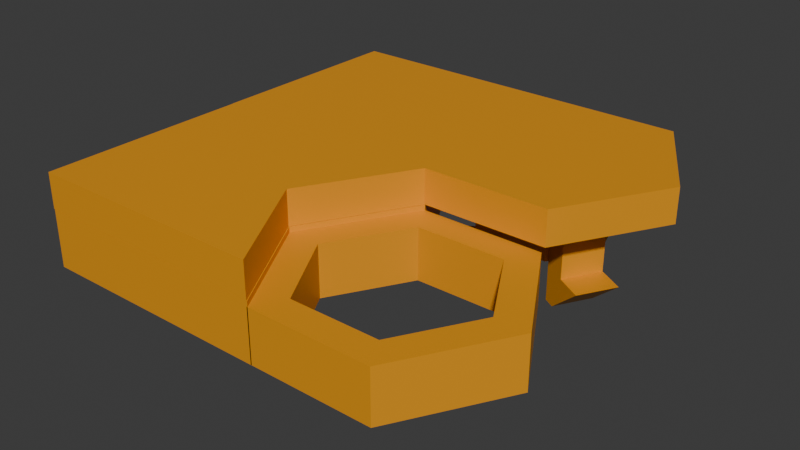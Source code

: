 # Source: square_edge_4hex_tile.blend  (saved by Blender 4.3.34; exported with 4.5.12 LTS)
import bpy
from mathutils import Matrix  # noqa: F401  (used for matrix-valued properties, if any)

bpy.ops.wm.read_factory_settings(use_empty=True)
scene = bpy.context.scene
scene.name = 'Scene'

# ---- materials (node trees are filled in below, after node groups)
mat_orange = bpy.data.materials.new('orange')

# ---- material node trees
mat_orange.use_nodes = True; mat_orange.node_tree.nodes.clear()
_N = mat_orange.node_tree.nodes; _L = mat_orange.node_tree.links
n0 = _N.new('ShaderNodeBsdfPrincipled'); n0.name = 'Principled BSDF'; n0.location = (10, 300)
n0.inputs[0].default_value = (0.8002, 0.3195, 0.006254, 1.0)
n1 = _N.new('ShaderNodeOutputMaterial'); n1.name = 'Material Output'; n1.location = (300, 300)
_L.new(n0.outputs[0], n1.inputs[0])
n1.is_active_output = True

# ---- world
world_world = bpy.data.worlds.new('World'); scene.world = world_world
world_world.use_nodes = True; world_world.node_tree.nodes.clear()
_N = world_world.node_tree.nodes; _L = world_world.node_tree.links
n0 = _N.new('ShaderNodeOutputWorld'); n0.name = 'World Output'; n0.location = (300, 300)
n1 = _N.new('ShaderNodeBackground'); n1.name = 'Background'; n1.location = (10, 300)
n1.inputs[0].default_value = (0.05088, 0.05088, 0.05088, 1.0)
_L.new(n1.outputs[0], n0.inputs[0])
n0.is_active_output = True
world_world.color = (0.05088, 0.05088, 0.05088)
world_world.sun_shadow_jitter_overblur = 0.0

# ---- meshes
me_cylinder_006 = bpy.data.meshes.new('Cylinder.006')
me_cylinder_006.from_pydata([(9.599, -0.001044, -0.91), (9.599, -0.001044, 1.356e-08), (11.2, -2.772, -0.91), (11.2, -2.772, 1.356e-08), (9.598, -5.543, -0.91), (9.598, -5.543, 1.356e-08), (6.399, -5.544, -0.91), (6.399, -5.544, 1.356e-08), (6.4, -0.001685, -0.91), (6.4, -0.001685, 1.356e-08), (-0.001109, -5.542, 1.356e-08), (-0.001109, -5.542, -0.91), (5.579e-07, -2.084e-06, 1.356e-08), (5.579e-07, -2.084e-06, -0.91), (-0.00111, -5.542, -0.9136), (-0.00111, -5.542, -2.414), (-0.001111, -0.002325, -2.414), (-0.001111, -0.002325, -0.9136), (6.347, -0.002325, -2.414), (6.347, -0.002325, -0.9136), (4.74, -2.772, -0.9136), (4.74, -2.772, -2.414), (6.347, -5.542, -2.414), (6.347, -5.542, -0.9136), (8.546, -1.683, -3.331), (7.486, -1.672, -3.331), (7.489, -1.335, -3.331), (8.644, -3.795, -3.355), (8.644, -3.795, -1.292), (9.752, -3.199, -1.292), (9.212, -4.142, -1.292), (8.644, -3.795, -1.172), (9.184, -2.853, -1.172), (8.644, -3.795, -2.445), (9.212, -4.142, -2.445), (9.752, -3.199, -2.445), (10.41, -3.599, -2.445), (8.925, -3.967, -3.355), (9.866, -4.541, -2.445), (7.338, -3.792, -3.355), (7.338, -3.792, -1.292), (6.763, -4.127, -1.292), (6.243, -3.174, -1.292), (6.818, -2.839, -1.172), (7.338, -3.792, -1.172), (6.243, -3.174, -2.445), (6.763, -4.127, -2.445), (7.338, -3.792, -2.445), (6.101, -4.513, -2.445), (7.054, -3.958, -3.355), (5.581, -3.559, -2.445), (7.4, -1.675, -0.91), (8.632, -1.681, -0.91), (9.231, -2.778, -0.91), (8.598, -3.87, -2.31), (8.598, -3.87, -0.91), (7.366, -3.864, -2.31), (7.366, -3.864, -0.91), (6.767, -2.767, -0.91), (8.546, -1.683, -3.331), (7.486, -1.672, -3.331), (8.546, -1.683, -1.269), (7.486, -1.672, -1.269), (7.493, -0.9906, -1.269), (8.553, -1.002, -1.269), (8.546, -1.683, -1.148), (7.486, -1.672, -1.148), (8.546, -1.683, -2.422), (8.553, -1.002, -2.422), (7.493, -0.9906, -2.422), (7.486, -1.672, -2.422), (7.501, -0.2056, -2.422), (8.561, -0.2166, -2.422), (7.501, -0.2056, -2.422), (7.489, -1.335, -3.331), (8.549, -1.346, -3.331), (8.561, -0.2166, -2.422), (8.644, -3.795, -3.355), (9.184, -2.853, -3.355), (8.644, -3.795, -1.292), (9.184, -2.853, -1.292), (9.752, -3.199, -1.292), (8.644, -3.795, -1.172), (9.184, -2.853, -1.172), (8.644, -3.795, -2.445), (9.212, -4.142, -2.445), (9.752, -3.199, -2.445), (9.184, -2.853, -2.445), (10.41, -3.599, -2.445), (9.866, -4.541, -2.445), (10.41, -3.599, -2.445), (9.465, -3.024, -3.355), (8.925, -3.967, -3.355), (9.866, -4.541, -2.445), (6.818, -2.839, -3.355), (7.338, -3.792, -3.355), (6.818, -2.839, -1.292), (7.338, -3.792, -1.292), (6.243, -3.174, -1.292), (6.818, -2.839, -1.172), (7.338, -3.792, -1.172), (6.818, -2.839, -2.445), (6.243, -3.174, -2.445), (6.763, -4.127, -2.445), (7.338, -3.792, -2.445), (6.101, -4.513, -2.445), (5.581, -3.559, -2.445), (6.101, -4.513, -2.445), (7.054, -3.958, -3.355), (6.534, -3.004, -3.355), (5.581, -3.559, -2.445), (7.4, -1.675, -2.31), (7.4, -1.675, -0.91), (8.632, -1.681, -2.31), (8.632, -1.681, -0.91), (9.231, -2.778, -2.31), (9.231, -2.778, -0.91), (8.598, -3.87, -2.31), (8.598, -3.87, -0.91), (7.366, -3.864, -2.31), (7.366, -3.864, -0.91), (6.767, -2.767, -2.31), (6.767, -2.767, -0.91), (0.009207, -11.09, 0.0001396), (0.009207, -11.09, -0.9099), (0.01032, -5.544, 0.0001396), (0.01032, -5.544, -0.9099), (4.719, -8.316, 0.0001396), (6.327, -5.545, 0.0001396), (6.328, -11.09, 0.0001396), (6.328, -11.09, -0.9099), (4.719, -8.316, -0.9099), (6.327, -5.545, -0.9099), (0.0324, -11.09, -0.9134), (0.0324, -11.09, -2.413), (0.0324, -5.546, -2.413), (0.0324, -5.546, -0.9134), (6.35, -5.546, -2.413), (6.35, -5.546, -0.9134), (4.743, -8.316, -0.9134), (4.743, -8.316, -2.413), (6.35, -11.09, -0.9134), (6.35, -11.09, -2.413), (9.523, -11.09, -2.409), (9.523, -11.09, -1.049), (6.324, -11.09, -2.409), (6.324, -11.09, -1.049), (4.724, -8.316, -2.409), (4.724, -8.316, -1.049), (6.323, -5.546, -2.409), (6.323, -5.546, -1.049), (9.521, -5.546, -2.409), (9.521, -5.546, -1.049), (11.12, -8.318, -2.409), (11.12, -8.318, -1.049), (9.083, -10.33, -1.049), (9.083, -10.33, -2.409), (9.083, -6.307, -1.049), (9.083, -6.307, -2.409), (10.24, -8.316, -1.049), (10.24, -8.316, -2.409), (6.763, -6.308, -1.049), (6.763, -6.308, -2.409), (6.762, -10.33, -1.049), (6.762, -10.33, -2.409), (5.602, -8.317, -1.049), (5.602, -8.317, -2.409), (9.805, -7.557, -2.409)], [(24, 25), (26, 25), (33, 27), (36, 38), (38, 37), (37, 27), (39, 47), (49, 48), (48, 50), (49, 39)], [(0, 1, 3, 2), (2, 3, 5, 4), (4, 5, 7, 6), (8, 9, 1, 0), (7, 9, 12, 10), (1, 9, 7, 5, 3), (11, 10, 12, 13), (6, 7, 10, 11), (8, 6, 11, 13), (9, 8, 13, 12), (0, 2, 4, 6, 8), (15, 14, 17, 16), (21, 20, 23, 22), (18, 21, 22, 15, 16), (23, 20, 19, 17, 14), (22, 23, 14, 15), (20, 21, 18, 19), (19, 18, 16, 17), (28, 30, 31), (33, 34, 30, 28), (30, 29, 32, 31), (29, 30, 34, 35), (44, 41, 40), (42, 41, 44, 43), (41, 42, 45, 46), (40, 41, 46, 47), (54, 55, 57, 56), (52, 51, 58, 57, 55, 53), (66, 63, 62), (59, 75, 76, 72, 68, 67), (67, 70, 60, 59), (61, 64, 65), (65, 66, 62, 61), (67, 68, 64, 61), (64, 63, 66, 65), (63, 64, 68, 69), (61, 62, 70, 67), (62, 63, 69, 70), (60, 74, 75, 59), (69, 68, 72, 71), (71, 72, 76, 73), (73, 76, 75, 74), (69, 71, 73, 74, 60, 70), (83, 81, 80), (77, 92, 93, 89, 85, 84), (84, 87, 78, 77), (82, 83, 80, 79), (79, 80, 87, 84), (80, 81, 86, 87), (78, 91, 92, 77), (86, 85, 89, 88), (88, 89, 93, 90), (90, 93, 92, 91), (86, 88, 90, 91, 78, 87), (94, 109, 110, 106, 102, 101), (101, 104, 95, 94), (96, 98, 99), (99, 100, 97, 96), (101, 102, 98, 96), (96, 97, 104, 101), (95, 108, 109, 94), (103, 102, 106, 105), (105, 106, 110, 107), (107, 110, 109, 108), (103, 105, 107, 108, 95, 104), (111, 112, 114, 113), (113, 114, 116, 115), (115, 116, 118, 117), (119, 120, 122, 121), (121, 122, 112, 111), (111, 113, 115, 117, 119, 121), (125, 123, 129, 127, 128), (124, 123, 125, 126), (123, 124, 130, 129), (130, 124, 126, 132, 131), (126, 125, 128, 132), (127, 129, 130, 131), (128, 127, 131, 132), (134, 133, 136, 135), (140, 139, 141, 142), (137, 140, 142, 134, 135), (141, 139, 138, 136, 133), (142, 141, 133, 134), (139, 140, 137, 138), (138, 137, 135, 136), (143, 144, 146, 145), (145, 146, 148, 147), (147, 148, 150, 149), (149, 150, 152, 151), (146, 163, 165, 161, 157, 152, 150, 148), (151, 152, 154, 153), (153, 154, 144, 143), (143, 145, 147, 166, 164, 156, 160, 167, 153), (162, 161, 165, 166), (166, 165, 163, 164), (164, 163, 155, 156), (152, 157, 159, 155, 163, 146, 144, 154), (153, 167, 158, 162, 166, 147, 149, 151), (156, 155, 159, 160), (160, 159, 157, 158, 167), (158, 157, 161, 162)])
_uv = me_cylinder_006.uv_layers.new(name='UVMap')
_uv.uv.foreach_set('vector', [1.0, 0.5, 1.0, 1.0, 0.8333, 1.0, 0.8333, 0.5, 0.8333, 0.5, 0.8333, 1.0, 0.6667, 1.0, 0.6667, 0.5, 0.6667, 0.5, 0.6667, 1.0, 0.5, 1.0, 0.5, 0.5, 0.1667, 0.5, 0.1667, 1.0, -8.941e-08, 1.0, -8.941e-08, 0.5, 0.5, 1.0, 0.1667, 1.0, 0.1667, 1.0, 0.5, 1.0, -8.941e-08, 1.0, 0.1667, 1.0, 0.5, 1.0, 0.6667, 1.0, 0.8333, 1.0, 0.5, 0.5, 0.5, 1.0, 0.1667, 1.0, 0.1667, 0.5, 0.5, 0.5, 0.5, 1.0, 0.5, 1.0, 0.5, 0.5, 0.0, 0.0, 0.0, 0.0, 0.0, 0.0, 0.0, 0.0, 0.1667, 1.0, 0.1667, 0.5, 0.1667, 0.5, 0.1667, 1.0, -8.941e-08, 0.5, 0.8333, 0.5, 0.6667, 0.5, 0.0, 0.0, 0.1667, 0.5, 0.6667, 0.5, 0.6667, 1.0, 0.3333, 1.0, 0.3333, 0.5, 0.5, 0.6229, 0.5, 0.9979, 0.6649, 0.9979, 0.6649, 0.6229, 0.3333, 0.5, 0.5, 0.5, 0.6667, 0.5, 0.6667, 0.5, 0.3333, 0.5, 0.6667, 1.0, 0.5, 1.0, 0.3333, 1.0, 0.3333, 1.0, 0.6667, 1.0, 0.6667, 0.5, 0.6667, 1.0, 0.6667, 1.0, 0.6667, 0.5, 0.5, 0.9979, 0.5, 0.6229, 0.3351, 0.6229, 0.3351, 0.9979, 0.3333, 1.0, 0.3333, 0.5, 0.3333, 0.5, 0.3333, 1.0, 0.375, 0.2431, 0.625, 0.2431, 0.375, 0.25, 0.375, 0.05212, 0.625, 0.05212, 0.625, 0.2431, 0.375, 0.2431, 0.625, 0.25, 0.625, 0.5, 0.375, 0.5, 0.375, 0.25, 0.625, 0.5069, 0.875, 0.5069, 0.875, 0.6979, 0.625, 0.6979, 0.375, 0.5, 0.625, 0.5069, 0.375, 0.5069, 0.625, 0.25, 0.625, 0.5, 0.375, 0.5, 0.375, 0.25, 0.625, 0.5069, 0.875, 0.5069, 0.875, 0.6979, 0.625, 0.6979, 0.375, 0.5069, 0.625, 0.5069, 0.625, 0.6979, 0.375, 0.6979, 0.5, 0.5, 0.5, 1.0, 0.3333, 1.0, 0.3333, 0.5, 0.8333, 1.0, 1.0, 1.0, 0.1667, 1.0, 0.3333, 1.0, 0.5, 1.0, 0.6667, 1.0, 0.375, 0.5, 0.625, 0.5069, 0.375, 0.5069, 0.375, 0.0, 0.4324, 0.0, 0.625, 0.05212, 0.625, 0.05212, 0.625, 0.05212, 0.375, 0.05212, 0.125, 0.6979, 0.375, 0.6979, 0.375, 0.75, 0.125, 0.75, 0.375, 0.2431, 0.625, 0.2431, 0.375, 0.25, 0.125, 0.5, 0.375, 0.5, 0.375, 0.5069, 0.125, 0.5069, 0.375, 0.05212, 0.625, 0.05212, 0.625, 0.2431, 0.375, 0.2431, 0.625, 0.25, 0.625, 0.5, 0.375, 0.5, 0.375, 0.25, 0.625, 0.5069, 0.875, 0.5069, 0.875, 0.6979, 0.625, 0.6979, 0.125, 0.5069, 0.375, 0.5069, 0.375, 0.6979, 0.125, 0.6979, 0.375, 0.5069, 0.625, 0.5069, 0.625, 0.6979, 0.375, 0.6979, 0.375, 0.75, 0.4324, 0.75, 0.4324, 1.0, 0.375, 1.0, 0.625, 0.6979, 0.875, 0.6979, 0.875, 0.6979, 0.625, 0.6979, 0.625, 0.6979, 0.875, 0.6979, 0.875, 0.6979, 0.625, 0.6979, 0.625, 0.75, 0.625, 1.0, 0.4324, 1.0, 0.4324, 0.75, 0.625, 0.6979, 0.625, 0.6979, 0.625, 0.6979, 0.4324, 0.75, 0.375, 0.75, 0.375, 0.6979, 0.375, 0.5, 0.625, 0.5069, 0.375, 0.5069, 0.375, 0.0, 0.4324, 0.0, 0.625, 0.05212, 0.625, 0.05212, 0.625, 0.05212, 0.375, 0.05212, 0.125, 0.6979, 0.375, 0.6979, 0.375, 0.75, 0.125, 0.75, 0.125, 0.5, 0.375, 0.5, 0.375, 0.5069, 0.125, 0.5069, 0.125, 0.5069, 0.375, 0.5069, 0.375, 0.6979, 0.125, 0.6979, 0.375, 0.5069, 0.625, 0.5069, 0.625, 0.6979, 0.375, 0.6979, 0.375, 0.75, 0.4324, 0.75, 0.4324, 1.0, 0.375, 1.0, 0.625, 0.6979, 0.875, 0.6979, 0.875, 0.6979, 0.625, 0.6979, 0.625, 0.6979, 0.875, 0.6979, 0.875, 0.6979, 0.625, 0.6979, 0.625, 0.75, 0.625, 1.0, 0.4324, 1.0, 0.4324, 0.75, 0.625, 0.6979, 0.625, 0.6979, 0.625, 0.6979, 0.4324, 0.75, 0.375, 0.75, 0.375, 0.6979, 0.375, 0.0, 0.4324, 0.0, 0.625, 0.05212, 0.625, 0.05212, 0.625, 0.05212, 0.375, 0.05212, 0.125, 0.6979, 0.375, 0.6979, 0.375, 0.75, 0.125, 0.75, 0.375, 0.2431, 0.625, 0.2431, 0.375, 0.25, 0.125, 0.5, 0.375, 0.5, 0.375, 0.5069, 0.125, 0.5069, 0.375, 0.05212, 0.625, 0.05212, 0.625, 0.2431, 0.375, 0.2431, 0.125, 0.5069, 0.375, 0.5069, 0.375, 0.6979, 0.125, 0.6979, 0.375, 0.75, 0.4324, 0.75, 0.4324, 1.0, 0.375, 1.0, 0.625, 0.6979, 0.875, 0.6979, 0.875, 0.6979, 0.625, 0.6979, 0.625, 0.6979, 0.875, 0.6979, 0.875, 0.6979, 0.625, 0.6979, 0.625, 0.75, 0.625, 1.0, 0.4324, 1.0, 0.4324, 0.75, 0.625, 0.6979, 0.625, 0.6979, 0.625, 0.6979, 0.4324, 0.75, 0.375, 0.75, 0.375, 0.6979, 1.0, 0.5, 1.0, 1.0, 0.8333, 1.0, 0.8333, 0.5, 0.8333, 0.5, 0.8333, 1.0, 0.6667, 1.0, 0.6667, 0.5, 0.6667, 0.5, 0.6667, 1.0, 0.5, 1.0, 0.5, 0.5, 0.3333, 0.5, 0.3333, 1.0, 0.1667, 1.0, 0.1667, 0.5, 0.1667, 0.5, 0.1667, 1.0, -8.941e-08, 1.0, -8.941e-08, 0.5, 0.75, 0.49, 0.9578, 0.37, 0.9578, 0.13, 0.75, 0.01, 0.5422, 0.13, 0.5422, 0.37, 0.1667, 1.0, 0.5, 1.0, 0.5, 1.0, 0.3333, 1.0, 0.1667, 1.0, 0.5, 0.5, 0.5, 1.0, 0.1667, 1.0, 0.1667, 0.5, 0.5, 1.0, 0.5, 0.5, 0.5, 0.5, 0.5, 1.0, 0.0, 0.0, 0.0, 0.0, 0.0, 0.0, 0.0, 0.0, 0.0, 0.0, 0.1667, 0.5, 0.1667, 1.0, 0.1667, 1.0, 0.1667, 0.5, 0.5, 0.9998, 0.665, 0.9998, 0.665, 0.8395, 0.5, 0.8395, 0.3351, 0.9998, 0.5, 0.9998, 0.5, 0.8395, 0.3351, 0.8395, 0.6667, 0.5, 0.6667, 1.0, 0.3333, 1.0, 0.3333, 0.5, 0.5, 0.5746, 0.5, 0.8389, 0.6649, 0.8389, 0.6649, 0.5746, 0.3333, 0.5, 0.5, 0.5, 0.6667, 0.5, 0.6667, 0.5, 0.3333, 0.5, 0.6667, 1.0, 0.5, 1.0, 0.3333, 1.0, 0.3333, 1.0, 0.6667, 1.0, 0.6667, 0.5, 0.6667, 1.0, 0.6667, 1.0, 0.6667, 0.5, 0.5, 0.8389, 0.5, 0.5746, 0.3351, 0.5746, 0.3351, 0.8389, 0.3333, 1.0, 0.3333, 0.5, 0.3333, 0.5, 0.3333, 1.0, 1.0, 0.5, 1.0, 1.0, 0.8333, 1.0, 0.8333, 0.5, 0.8333, 0.5, 0.8333, 1.0, 0.6667, 1.0, 0.6667, 0.5, 0.6667, 0.5, 0.6667, 1.0, 0.5, 1.0, 0.5, 0.5, 0.5, 0.5, 0.5, 1.0, 0.3333, 1.0, 0.3333, 0.5, 0.4578, 0.37, 0.4008, 0.337, 0.4008, 0.163, 0.25, 0.076, 0.09918, 0.163, 0.04215, 0.13, 0.25, 0.01, 0.4578, 0.13, 0.3333, 0.5, 0.3333, 1.0, 0.1667, 1.0, 0.1667, 0.5, 0.1667, 0.5, 0.1667, 1.0, -8.941e-08, 1.0, -8.941e-08, 0.5, 0.75, 0.49, 0.9578, 0.37, 0.9578, 0.13, 0.9008, 0.163, 0.9008, 0.337, 0.75, 0.424, 0.5992, 0.337, 0.5992, 0.2712, 0.5422, 0.37, 0.5, 0.5762, 0.5, 0.9162, 0.6667, 0.9162, 0.6667, 0.5762, 0.6667, 0.5762, 0.6667, 0.9162, 0.8333, 0.9162, 0.8333, 0.5762, 0.8333, 0.5762, 0.8333, 0.9162, 1.0, 0.9162, 1.0, 0.5762, 0.04215, 0.13, 0.09918, 0.163, 0.09918, 0.337, 0.25, 0.424, 0.4008, 0.337, 0.4578, 0.37, 0.25, 0.49, 0.04215, 0.37, 0.5422, 0.37, 0.5992, 0.2712, 0.5992, 0.163, 0.75, 0.076, 0.9008, 0.163, 0.9578, 0.13, 0.75, 0.01, 0.5422, 0.13, -8.941e-08, 0.5762, -8.941e-08, 0.9162, 0.1667, 0.9162, 0.1667, 0.5762, 0.1667, 0.5762, 0.1667, 0.9162, 0.3333, 0.9162, 0.3333, 0.5762, 0.2297, 0.5762, 0.3333, 0.5762, 0.3333, 0.9162, 0.5, 0.9162, 0.5, 0.5762])
me_cylinder_006.materials.append(mat_orange)
me_cylinder_006.update()

# ---- objects
ob_square_edge_4hex_tile = bpy.data.objects.new('square_edge_4hex_tile', me_cylinder_006)

# ---- transforms, parenting, visibility, modifiers, constraints
ob_square_edge_4hex_tile.location = (0.0, 0.4421, 0.0)

# ---- collection membership
scene.collection.objects.link(ob_square_edge_4hex_tile)

# ---- scene / render settings (as saved in the file)
scene.frame_start = 1; scene.frame_end = 250; scene.frame_set(1)
scene.render.engine = 'BLENDER_EEVEE_NEXT'
bpy.context.view_layer.update()

# ---- added for rendering (the .blend has no active camera and no usable light): camera, sun
cam_auto = bpy.data.cameras.new('AutoCamera')
cam_auto.lens = 50.0
cam_auto.sensor_width = 36.0
cam_auto.clip_end = 1000.0
ob_auto_camera = bpy.data.objects.new('AutoCamera', cam_auto)
scene.collection.objects.link(ob_auto_camera)
ob_auto_camera.location = (20.5062, -22.9914, 10.2489)
ob_auto_camera.rotation_euler = (1.09748, -7.21219e-08, 0.694738)
scene.camera = ob_auto_camera
light_auto_sun = bpy.data.lights.new('AutoSun', 'SUN')
light_auto_sun.energy = 3.0
light_auto_sun.angle = 0.0523599
ob_auto_sun = bpy.data.objects.new('AutoSun', light_auto_sun)
scene.collection.objects.link(ob_auto_sun)
ob_auto_sun.rotation_euler = (0.872665, 0.174533, 0.523599)
bpy.context.view_layer.update()
